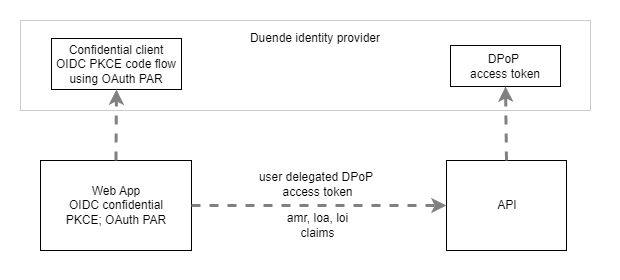

The diagram above was exported from draw.io. Its source (the exported page's mxGraphModel, read from the mxfile embedded in the PNG):
<mxGraphModel dx="1221" dy="823" grid="1" gridSize="10" guides="1" tooltips="1" connect="1" arrows="1" fold="1" page="1" pageScale="1" pageWidth="850" pageHeight="1100" math="0" shadow="0">
  <root>
    <mxCell id="0" />
    <mxCell id="1" parent="0" />
    <mxCell id="UloD0M1Yhs5dYuW64Phn-1" value="" style="rounded=0;whiteSpace=wrap;html=1;strokeColor=none;" parent="1" vertex="1">
      <mxGeometry x="100" y="40" width="620" height="280" as="geometry" />
    </mxCell>
    <mxCell id="hJy4G52tlOqMF2sHvwvP-1" value="" style="rounded=0;whiteSpace=wrap;html=1;" parent="1" vertex="1">
      <mxGeometry x="140" y="200" width="151" height="90" as="geometry" />
    </mxCell>
    <mxCell id="hJy4G52tlOqMF2sHvwvP-2" value="Web App&lt;div&gt;OIDC confidential PKCE; OAuth PAR&lt;/div&gt;" style="text;html=1;align=center;verticalAlign=middle;whiteSpace=wrap;rounded=0;" parent="1" vertex="1">
      <mxGeometry x="150.5" y="215" width="130" height="60" as="geometry" />
    </mxCell>
    <mxCell id="hJy4G52tlOqMF2sHvwvP-3" value="" style="rounded=0;whiteSpace=wrap;html=1;" parent="1" vertex="1">
      <mxGeometry x="546" y="200" width="120" height="90" as="geometry" />
    </mxCell>
    <mxCell id="hJy4G52tlOqMF2sHvwvP-4" value="API" style="text;html=1;align=center;verticalAlign=middle;whiteSpace=wrap;rounded=0;" parent="1" vertex="1">
      <mxGeometry x="554" y="230" width="106" height="30" as="geometry" />
    </mxCell>
    <mxCell id="hJy4G52tlOqMF2sHvwvP-5" value="" style="endArrow=classic;html=1;rounded=0;entryX=0;entryY=0.5;entryDx=0;entryDy=0;exitX=1;exitY=0.5;exitDx=0;exitDy=0;strokeWidth=3;dashed=1;strokeColor=#808080;" parent="1" source="hJy4G52tlOqMF2sHvwvP-1" target="hJy4G52tlOqMF2sHvwvP-3" edge="1">
      <mxGeometry width="50" height="50" relative="1" as="geometry">
        <mxPoint x="390" y="440" as="sourcePoint" />
        <mxPoint x="440" y="390" as="targetPoint" />
      </mxGeometry>
    </mxCell>
    <mxCell id="hJy4G52tlOqMF2sHvwvP-7" value="user delegated DPoP&amp;nbsp;&lt;div&gt;access token&lt;/div&gt;" style="text;html=1;align=center;verticalAlign=middle;whiteSpace=wrap;rounded=0;" parent="1" vertex="1">
      <mxGeometry x="336.5" y="209" width="161" height="30" as="geometry" />
    </mxCell>
    <mxCell id="hJy4G52tlOqMF2sHvwvP-8" value="" style="rounded=0;whiteSpace=wrap;html=1;strokeColor=#CCCCCC;" parent="1" vertex="1">
      <mxGeometry x="120" y="60" width="570" height="90" as="geometry" />
    </mxCell>
    <mxCell id="hJy4G52tlOqMF2sHvwvP-9" value="&lt;span style=&quot;background-color: initial;&quot;&gt;Duende identity provider&lt;/span&gt;" style="text;html=1;align=center;verticalAlign=middle;whiteSpace=wrap;rounded=0;" parent="1" vertex="1">
      <mxGeometry x="300" y="63" width="230" height="30" as="geometry" />
    </mxCell>
    <mxCell id="hJy4G52tlOqMF2sHvwvP-6" value="Confidential client OIDC PKCE code flow using OAuth PAR" style="text;html=1;align=center;verticalAlign=middle;whiteSpace=wrap;rounded=0;strokeColor=default;" parent="1" vertex="1">
      <mxGeometry x="151" y="78" width="130" height="51" as="geometry" />
    </mxCell>
    <mxCell id="hJy4G52tlOqMF2sHvwvP-11" value="" style="endArrow=classic;html=1;rounded=0;entryX=0.5;entryY=1;entryDx=0;entryDy=0;exitX=0.5;exitY=0;exitDx=0;exitDy=0;strokeWidth=3;dashed=1;strokeColor=#808080;" parent="1" source="hJy4G52tlOqMF2sHvwvP-1" target="hJy4G52tlOqMF2sHvwvP-6" edge="1">
      <mxGeometry width="50" height="50" relative="1" as="geometry">
        <mxPoint x="330" y="280" as="sourcePoint" />
        <mxPoint x="560" y="279" as="targetPoint" />
      </mxGeometry>
    </mxCell>
    <mxCell id="hJy4G52tlOqMF2sHvwvP-12" value="DPoP&amp;nbsp;&lt;div&gt;access token&lt;/div&gt;" style="text;html=1;align=center;verticalAlign=middle;whiteSpace=wrap;rounded=0;strokeColor=default;" parent="1" vertex="1">
      <mxGeometry x="550" y="85" width="110" height="41" as="geometry" />
    </mxCell>
    <mxCell id="hJy4G52tlOqMF2sHvwvP-13" value="" style="endArrow=classic;html=1;rounded=0;entryX=0.5;entryY=1;entryDx=0;entryDy=0;strokeWidth=3;dashed=1;strokeColor=#808080;exitX=0.5;exitY=0;exitDx=0;exitDy=0;" parent="1" source="hJy4G52tlOqMF2sHvwvP-3" target="hJy4G52tlOqMF2sHvwvP-12" edge="1">
      <mxGeometry width="50" height="50" relative="1" as="geometry">
        <mxPoint x="640" y="190" as="sourcePoint" />
        <mxPoint x="283" y="110" as="targetPoint" />
      </mxGeometry>
    </mxCell>
    <mxCell id="CcejHWu8yDdurYq_GAE8-1" value="amr, loa, loi claims" style="text;html=1;align=center;verticalAlign=middle;whiteSpace=wrap;rounded=0;" vertex="1" parent="1">
      <mxGeometry x="375.5" y="250" width="83" height="30" as="geometry" />
    </mxCell>
  </root>
</mxGraphModel>